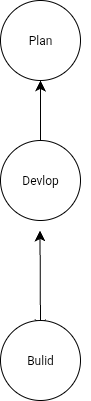

The diagram above was exported from draw.io. Its source (the exported page's mxGraphModel, read from the mxfile embedded in the PNG):
<mxGraphModel dx="449" dy="804" grid="1" gridSize="10" guides="1" tooltips="1" connect="1" arrows="1" fold="1" page="1" pageScale="1" pageWidth="827" pageHeight="1169" math="0" shadow="0">
  <root>
    <mxCell id="0" />
    <mxCell id="1" parent="0" />
    <mxCell id="Vx36n3Rj0_as00vnH3lv-3" value="Plan" style="ellipse;whiteSpace=wrap;html=1;labelBackgroundColor=none;" parent="1" vertex="1">
      <mxGeometry x="160" y="100" width="80" height="80" as="geometry" />
    </mxCell>
    <mxCell id="Vx36n3Rj0_as00vnH3lv-4" value="" style="triangle;whiteSpace=wrap;html=1;direction=south;labelBackgroundColor=none;" parent="1" vertex="1">
      <mxGeometry x="170" y="310" width="80" as="geometry" />
    </mxCell>
    <mxCell id="3C9Nm1dsvloHiWxqP29x-4" value="" style="edgeStyle=none;orthogonalLoop=1;jettySize=auto;html=1;rounded=0;fontSize=12;startSize=8;endSize=8;curved=1;labelBackgroundColor=none;fontColor=default;" edge="1" parent="1">
      <mxGeometry width="140" relative="1" as="geometry">
        <mxPoint x="200" y="250" as="sourcePoint" />
        <mxPoint x="200" y="180" as="targetPoint" />
        <Array as="points" />
      </mxGeometry>
    </mxCell>
    <mxCell id="3C9Nm1dsvloHiWxqP29x-5" value="Devlop" style="ellipse;whiteSpace=wrap;html=1;labelBackgroundColor=none;" vertex="1" parent="1">
      <mxGeometry x="160" y="240" width="80" height="80" as="geometry" />
    </mxCell>
    <mxCell id="3C9Nm1dsvloHiWxqP29x-6" value="" style="edgeStyle=none;orthogonalLoop=1;jettySize=auto;html=1;endArrow=classic;startArrow=classic;endSize=8;startSize=8;rounded=0;fontSize=12;curved=1;entryX=0.5;entryY=1;entryDx=0;entryDy=0;labelBackgroundColor=none;fontColor=default;" edge="1" parent="1">
      <mxGeometry width="140" relative="1" as="geometry">
        <mxPoint x="200" y="430" as="sourcePoint" />
        <mxPoint x="199.5" y="330" as="targetPoint" />
        <Array as="points" />
      </mxGeometry>
    </mxCell>
    <mxCell id="3C9Nm1dsvloHiWxqP29x-7" value="Bulid" style="ellipse;whiteSpace=wrap;html=1;labelBackgroundColor=none;" vertex="1" parent="1">
      <mxGeometry x="160" y="420" width="80" height="80" as="geometry" />
    </mxCell>
  </root>
</mxGraphModel>